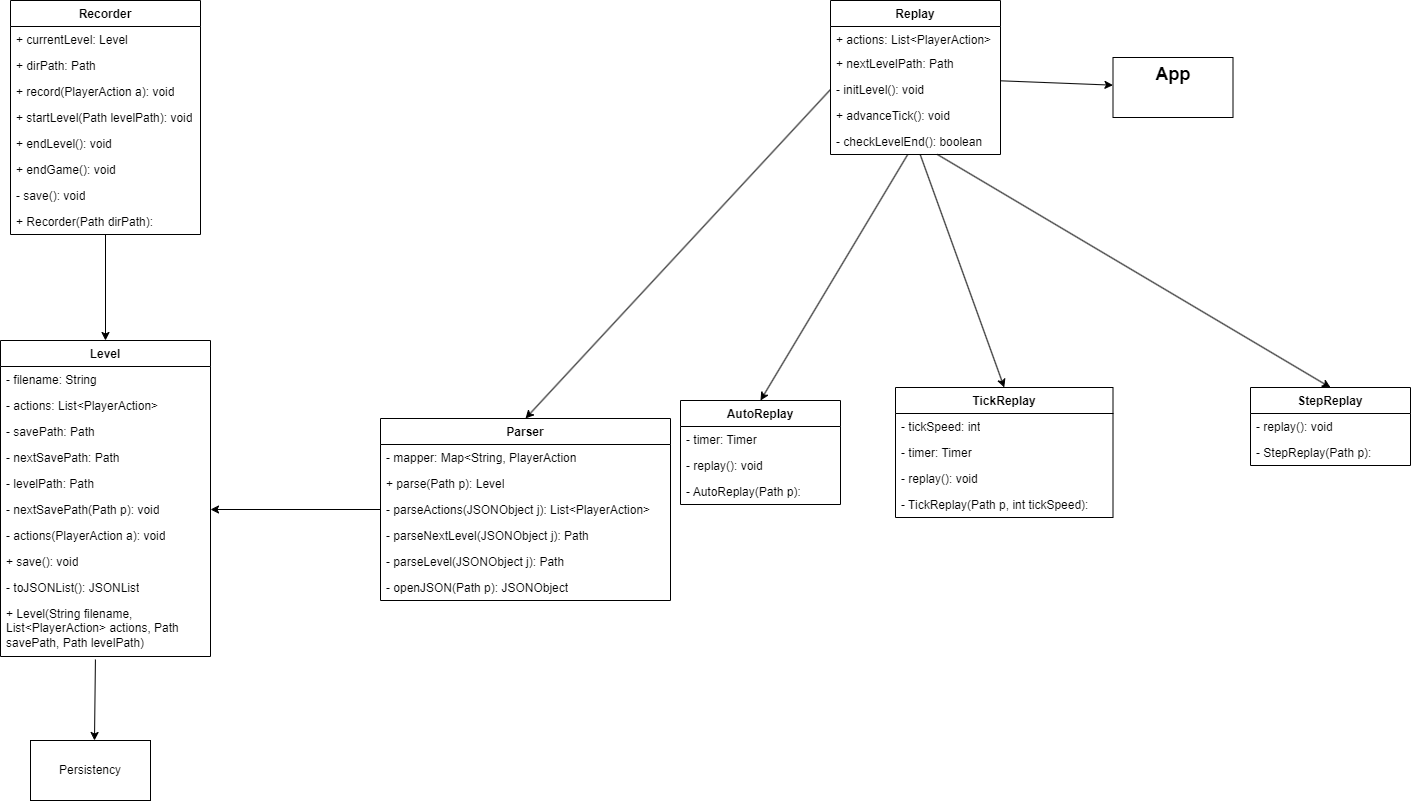

The diagram above was exported from draw.io. Its source (the exported page's mxGraphModel, read from the mxfile embedded in the PNG):
<mxGraphModel dx="1888" dy="1156" grid="1" gridSize="10" guides="1" tooltips="1" connect="1" arrows="1" fold="1" page="1" pageScale="1" pageWidth="850" pageHeight="1100" math="0" shadow="0">
  <root>
    <mxCell id="0" />
    <mxCell id="1" parent="0" />
    <mxCell id="61" value="" style="edgeStyle=none;html=1;" parent="1" source="11" target="35" edge="1">
      <mxGeometry relative="1" as="geometry">
        <mxPoint x="105" y="666" as="targetPoint" />
      </mxGeometry>
    </mxCell>
    <mxCell id="11" value="Recorder" style="swimlane;fontStyle=1;align=center;verticalAlign=top;childLayout=stackLayout;horizontal=1;startSize=26;horizontalStack=0;resizeParent=1;resizeParentMax=0;resizeLast=0;collapsible=1;marginBottom=0;whiteSpace=wrap;html=1;" parent="1" vertex="1">
      <mxGeometry x="10" y="10" width="190" height="234" as="geometry" />
    </mxCell>
    <mxCell id="12" value="+ currentLevel: Level" style="text;strokeColor=none;fillColor=none;align=left;verticalAlign=top;spacingLeft=4;spacingRight=4;overflow=hidden;rotatable=0;points=[[0,0.5],[1,0.5]];portConstraint=eastwest;whiteSpace=wrap;html=1;" parent="11" vertex="1">
      <mxGeometry y="26" width="190" height="26" as="geometry" />
    </mxCell>
    <mxCell id="13" value="+ dirPath: Path" style="text;strokeColor=none;fillColor=none;align=left;verticalAlign=top;spacingLeft=4;spacingRight=4;overflow=hidden;rotatable=0;points=[[0,0.5],[1,0.5]];portConstraint=eastwest;whiteSpace=wrap;html=1;" parent="11" vertex="1">
      <mxGeometry y="52" width="190" height="26" as="geometry" />
    </mxCell>
    <mxCell id="14" value="+ record(PlayerAction a): void" style="text;strokeColor=none;fillColor=none;align=left;verticalAlign=top;spacingLeft=4;spacingRight=4;overflow=hidden;rotatable=0;points=[[0,0.5],[1,0.5]];portConstraint=eastwest;whiteSpace=wrap;html=1;" parent="11" vertex="1">
      <mxGeometry y="78" width="190" height="26" as="geometry" />
    </mxCell>
    <mxCell id="15" value="+ startLevel(Path levelPath): void" style="text;strokeColor=none;fillColor=none;align=left;verticalAlign=top;spacingLeft=4;spacingRight=4;overflow=hidden;rotatable=0;points=[[0,0.5],[1,0.5]];portConstraint=eastwest;whiteSpace=wrap;html=1;" parent="11" vertex="1">
      <mxGeometry y="104" width="190" height="26" as="geometry" />
    </mxCell>
    <mxCell id="16" value="+ endLevel(): void" style="text;strokeColor=none;fillColor=none;align=left;verticalAlign=top;spacingLeft=4;spacingRight=4;overflow=hidden;rotatable=0;points=[[0,0.5],[1,0.5]];portConstraint=eastwest;whiteSpace=wrap;html=1;" parent="11" vertex="1">
      <mxGeometry y="130" width="190" height="26" as="geometry" />
    </mxCell>
    <mxCell id="17" value="+ endGame(): void" style="text;strokeColor=none;fillColor=none;align=left;verticalAlign=top;spacingLeft=4;spacingRight=4;overflow=hidden;rotatable=0;points=[[0,0.5],[1,0.5]];portConstraint=eastwest;whiteSpace=wrap;html=1;" parent="11" vertex="1">
      <mxGeometry y="156" width="190" height="26" as="geometry" />
    </mxCell>
    <mxCell id="18" value="- save(): void" style="text;strokeColor=none;fillColor=none;align=left;verticalAlign=top;spacingLeft=4;spacingRight=4;overflow=hidden;rotatable=0;points=[[0,0.5],[1,0.5]];portConstraint=eastwest;whiteSpace=wrap;html=1;" parent="11" vertex="1">
      <mxGeometry y="182" width="190" height="26" as="geometry" />
    </mxCell>
    <mxCell id="19" value="+ Recorder(Path dirPath): " style="text;strokeColor=none;fillColor=none;align=left;verticalAlign=top;spacingLeft=4;spacingRight=4;overflow=hidden;rotatable=0;points=[[0,0.5],[1,0.5]];portConstraint=eastwest;whiteSpace=wrap;html=1;" parent="11" vertex="1">
      <mxGeometry y="208" width="190" height="26" as="geometry" />
    </mxCell>
    <mxCell id="35" value="Level" style="swimlane;fontStyle=1;align=center;verticalAlign=top;childLayout=stackLayout;horizontal=1;startSize=26;horizontalStack=0;resizeParent=1;resizeParentMax=0;resizeLast=0;collapsible=1;marginBottom=0;whiteSpace=wrap;html=1;" parent="1" vertex="1">
      <mxGeometry y="350" width="210" height="316" as="geometry" />
    </mxCell>
    <mxCell id="36" value="- filename: String" style="text;strokeColor=none;fillColor=none;align=left;verticalAlign=top;spacingLeft=4;spacingRight=4;overflow=hidden;rotatable=0;points=[[0,0.5],[1,0.5]];portConstraint=eastwest;whiteSpace=wrap;html=1;" parent="35" vertex="1">
      <mxGeometry y="26" width="210" height="26" as="geometry" />
    </mxCell>
    <mxCell id="37" value="- actions: List&amp;lt;PlayerAction&amp;gt;" style="text;strokeColor=none;fillColor=none;align=left;verticalAlign=top;spacingLeft=4;spacingRight=4;overflow=hidden;rotatable=0;points=[[0,0.5],[1,0.5]];portConstraint=eastwest;whiteSpace=wrap;html=1;" parent="35" vertex="1">
      <mxGeometry y="52" width="210" height="26" as="geometry" />
    </mxCell>
    <mxCell id="38" value="- savePath: Path" style="text;strokeColor=none;fillColor=none;align=left;verticalAlign=top;spacingLeft=4;spacingRight=4;overflow=hidden;rotatable=0;points=[[0,0.5],[1,0.5]];portConstraint=eastwest;whiteSpace=wrap;html=1;" parent="35" vertex="1">
      <mxGeometry y="78" width="210" height="26" as="geometry" />
    </mxCell>
    <mxCell id="39" value="- nextSavePath: Path" style="text;strokeColor=none;fillColor=none;align=left;verticalAlign=top;spacingLeft=4;spacingRight=4;overflow=hidden;rotatable=0;points=[[0,0.5],[1,0.5]];portConstraint=eastwest;whiteSpace=wrap;html=1;" parent="35" vertex="1">
      <mxGeometry y="104" width="210" height="26" as="geometry" />
    </mxCell>
    <mxCell id="40" value="- levelPath: Path" style="text;strokeColor=none;fillColor=none;align=left;verticalAlign=top;spacingLeft=4;spacingRight=4;overflow=hidden;rotatable=0;points=[[0,0.5],[1,0.5]];portConstraint=eastwest;whiteSpace=wrap;html=1;" parent="35" vertex="1">
      <mxGeometry y="130" width="210" height="26" as="geometry" />
    </mxCell>
    <mxCell id="41" value="- nextSavePath(Path p): void" style="text;strokeColor=none;fillColor=none;align=left;verticalAlign=top;spacingLeft=4;spacingRight=4;overflow=hidden;rotatable=0;points=[[0,0.5],[1,0.5]];portConstraint=eastwest;whiteSpace=wrap;html=1;" parent="35" vertex="1">
      <mxGeometry y="156" width="210" height="26" as="geometry" />
    </mxCell>
    <mxCell id="42" value="- actions(PlayerAction a): void" style="text;strokeColor=none;fillColor=none;align=left;verticalAlign=top;spacingLeft=4;spacingRight=4;overflow=hidden;rotatable=0;points=[[0,0.5],[1,0.5]];portConstraint=eastwest;whiteSpace=wrap;html=1;" parent="35" vertex="1">
      <mxGeometry y="182" width="210" height="26" as="geometry" />
    </mxCell>
    <mxCell id="47" value="+ save(): void" style="text;strokeColor=none;fillColor=none;align=left;verticalAlign=top;spacingLeft=4;spacingRight=4;overflow=hidden;rotatable=0;points=[[0,0.5],[1,0.5]];portConstraint=eastwest;whiteSpace=wrap;html=1;" parent="35" vertex="1">
      <mxGeometry y="208" width="210" height="26" as="geometry" />
    </mxCell>
    <mxCell id="48" value="- toJSONList(): JSONList" style="text;strokeColor=none;fillColor=none;align=left;verticalAlign=top;spacingLeft=4;spacingRight=4;overflow=hidden;rotatable=0;points=[[0,0.5],[1,0.5]];portConstraint=eastwest;whiteSpace=wrap;html=1;" parent="35" vertex="1">
      <mxGeometry y="234" width="210" height="26" as="geometry" />
    </mxCell>
    <mxCell id="49" value="+ Level(String filename, List&amp;lt;PlayerAction&amp;gt; actions, Path savePath, Path levelPath)" style="text;strokeColor=none;fillColor=none;align=left;verticalAlign=top;spacingLeft=4;spacingRight=4;overflow=hidden;rotatable=0;points=[[0,0.5],[1,0.5]];portConstraint=eastwest;whiteSpace=wrap;html=1;" parent="35" vertex="1">
      <mxGeometry y="260" width="210" height="56" as="geometry" />
    </mxCell>
    <mxCell id="73" style="edgeStyle=none;html=1;entryX=1;entryY=0.5;entryDx=0;entryDy=0;" parent="1" source="51" target="41" edge="1">
      <mxGeometry relative="1" as="geometry" />
    </mxCell>
    <mxCell id="51" value="Parser" style="swimlane;fontStyle=1;align=center;verticalAlign=top;childLayout=stackLayout;horizontal=1;startSize=26;horizontalStack=0;resizeParent=1;resizeParentMax=0;resizeLast=0;collapsible=1;marginBottom=0;whiteSpace=wrap;html=1;" parent="1" vertex="1">
      <mxGeometry x="380" y="428" width="290" height="182" as="geometry" />
    </mxCell>
    <mxCell id="52" value="- mapper: Map&amp;lt;String, PlayerAction" style="text;strokeColor=none;fillColor=none;align=left;verticalAlign=top;spacingLeft=4;spacingRight=4;overflow=hidden;rotatable=0;points=[[0,0.5],[1,0.5]];portConstraint=eastwest;whiteSpace=wrap;html=1;" parent="51" vertex="1">
      <mxGeometry y="26" width="290" height="26" as="geometry" />
    </mxCell>
    <mxCell id="53" value="+ parse(Path p): Level" style="text;strokeColor=none;fillColor=none;align=left;verticalAlign=top;spacingLeft=4;spacingRight=4;overflow=hidden;rotatable=0;points=[[0,0.5],[1,0.5]];portConstraint=eastwest;whiteSpace=wrap;html=1;" parent="51" vertex="1">
      <mxGeometry y="52" width="290" height="26" as="geometry" />
    </mxCell>
    <mxCell id="54" value="- parseActions(JSONObject j): List&amp;lt;PlayerAction&amp;gt;" style="text;strokeColor=none;fillColor=none;align=left;verticalAlign=top;spacingLeft=4;spacingRight=4;overflow=hidden;rotatable=0;points=[[0,0.5],[1,0.5]];portConstraint=eastwest;whiteSpace=wrap;html=1;" parent="51" vertex="1">
      <mxGeometry y="78" width="290" height="26" as="geometry" />
    </mxCell>
    <mxCell id="55" value="- parseNextLevel(JSONObject j): Path" style="text;strokeColor=none;fillColor=none;align=left;verticalAlign=top;spacingLeft=4;spacingRight=4;overflow=hidden;rotatable=0;points=[[0,0.5],[1,0.5]];portConstraint=eastwest;whiteSpace=wrap;html=1;" parent="51" vertex="1">
      <mxGeometry y="104" width="290" height="26" as="geometry" />
    </mxCell>
    <mxCell id="56" value="- parseLevel(JSONObject j): Path" style="text;strokeColor=none;fillColor=none;align=left;verticalAlign=top;spacingLeft=4;spacingRight=4;overflow=hidden;rotatable=0;points=[[0,0.5],[1,0.5]];portConstraint=eastwest;whiteSpace=wrap;html=1;" parent="51" vertex="1">
      <mxGeometry y="130" width="290" height="26" as="geometry" />
    </mxCell>
    <mxCell id="59" value="- openJSON(Path p): JSONObject" style="text;strokeColor=none;fillColor=none;align=left;verticalAlign=top;spacingLeft=4;spacingRight=4;overflow=hidden;rotatable=0;points=[[0,0.5],[1,0.5]];portConstraint=eastwest;whiteSpace=wrap;html=1;" parent="51" vertex="1">
      <mxGeometry y="156" width="290" height="26" as="geometry" />
    </mxCell>
    <mxCell id="62" value="" style="edgeStyle=none;html=1;exitX=0.452;exitY=1.054;exitDx=0;exitDy=0;exitPerimeter=0;" parent="1" source="49" edge="1">
      <mxGeometry relative="1" as="geometry">
        <mxPoint x="94" y="660" as="sourcePoint" />
        <mxPoint x="94" y="750" as="targetPoint" />
      </mxGeometry>
    </mxCell>
    <mxCell id="63" value="Persistency" style="rounded=0;whiteSpace=wrap;html=1;" parent="1" vertex="1">
      <mxGeometry x="30" y="750" width="120" height="60" as="geometry" />
    </mxCell>
    <mxCell id="79" value="" style="edgeStyle=none;html=1;" parent="1" source="64" target="78" edge="1">
      <mxGeometry relative="1" as="geometry" />
    </mxCell>
    <mxCell id="64" value="Replay" style="swimlane;fontStyle=1;align=center;verticalAlign=top;childLayout=stackLayout;horizontal=1;startSize=26;horizontalStack=0;resizeParent=1;resizeParentMax=0;resizeLast=0;collapsible=1;marginBottom=0;whiteSpace=wrap;html=1;" parent="1" vertex="1">
      <mxGeometry x="830" y="10" width="170" height="154" as="geometry" />
    </mxCell>
    <mxCell id="65" value="+ actions: List&amp;lt;PlayerAction&amp;gt;" style="text;strokeColor=none;fillColor=none;align=left;verticalAlign=top;spacingLeft=4;spacingRight=4;overflow=hidden;rotatable=0;points=[[0,0.5],[1,0.5]];portConstraint=eastwest;whiteSpace=wrap;html=1;" parent="64" vertex="1">
      <mxGeometry y="26" width="170" height="24" as="geometry" />
    </mxCell>
    <mxCell id="66" value="+ nextLevelPath: Path" style="text;strokeColor=none;fillColor=none;align=left;verticalAlign=top;spacingLeft=4;spacingRight=4;overflow=hidden;rotatable=0;points=[[0,0.5],[1,0.5]];portConstraint=eastwest;whiteSpace=wrap;html=1;" parent="64" vertex="1">
      <mxGeometry y="50" width="170" height="26" as="geometry" />
    </mxCell>
    <mxCell id="67" value="- initLevel(): void" style="text;strokeColor=none;fillColor=none;align=left;verticalAlign=top;spacingLeft=4;spacingRight=4;overflow=hidden;rotatable=0;points=[[0,0.5],[1,0.5]];portConstraint=eastwest;whiteSpace=wrap;html=1;" parent="64" vertex="1">
      <mxGeometry y="76" width="170" height="26" as="geometry" />
    </mxCell>
    <mxCell id="68" value="+ advanceTick(): void" style="text;strokeColor=none;fillColor=none;align=left;verticalAlign=top;spacingLeft=4;spacingRight=4;overflow=hidden;rotatable=0;points=[[0,0.5],[1,0.5]];portConstraint=eastwest;whiteSpace=wrap;html=1;" parent="64" vertex="1">
      <mxGeometry y="102" width="170" height="26" as="geometry" />
    </mxCell>
    <mxCell id="69" value="- checkLevelEnd(): boolean" style="text;strokeColor=none;fillColor=none;align=left;verticalAlign=top;spacingLeft=4;spacingRight=4;overflow=hidden;rotatable=0;points=[[0,0.5],[1,0.5]];portConstraint=eastwest;whiteSpace=wrap;html=1;" parent="64" vertex="1">
      <mxGeometry y="128" width="170" height="26" as="geometry" />
    </mxCell>
    <mxCell id="72" style="edgeStyle=none;html=1;entryX=0.5;entryY=0;entryDx=0;entryDy=0;exitX=0;exitY=0.5;exitDx=0;exitDy=0;" parent="1" source="67" target="51" edge="1">
      <mxGeometry relative="1" as="geometry" />
    </mxCell>
    <mxCell id="78" value="&lt;div style=&quot;text-align: justify;&quot;&gt;&lt;span style=&quot;background-color: initial;&quot;&gt;&lt;font style=&quot;font-size: 18px;&quot;&gt;App&lt;/font&gt;&lt;/span&gt;&lt;/div&gt;" style="whiteSpace=wrap;html=1;verticalAlign=top;fontStyle=1;startSize=26;align=center;" parent="1" vertex="1">
      <mxGeometry x="1112.5" y="67" width="120" height="60" as="geometry" />
    </mxCell>
    <mxCell id="80" value="AutoReplay" style="swimlane;fontStyle=1;align=center;verticalAlign=top;childLayout=stackLayout;horizontal=1;startSize=26;horizontalStack=0;resizeParent=1;resizeParentMax=0;resizeLast=0;collapsible=1;marginBottom=0;whiteSpace=wrap;html=1;" parent="1" vertex="1">
      <mxGeometry x="680" y="410" width="160" height="104" as="geometry" />
    </mxCell>
    <mxCell id="81" value="- timer: Timer" style="text;strokeColor=none;fillColor=none;align=left;verticalAlign=top;spacingLeft=4;spacingRight=4;overflow=hidden;rotatable=0;points=[[0,0.5],[1,0.5]];portConstraint=eastwest;whiteSpace=wrap;html=1;" parent="80" vertex="1">
      <mxGeometry y="26" width="160" height="26" as="geometry" />
    </mxCell>
    <mxCell id="82" value="- replay(): void" style="text;strokeColor=none;fillColor=none;align=left;verticalAlign=top;spacingLeft=4;spacingRight=4;overflow=hidden;rotatable=0;points=[[0,0.5],[1,0.5]];portConstraint=eastwest;whiteSpace=wrap;html=1;" parent="80" vertex="1">
      <mxGeometry y="52" width="160" height="26" as="geometry" />
    </mxCell>
    <mxCell id="83" value="- AutoReplay(Path p): " style="text;strokeColor=none;fillColor=none;align=left;verticalAlign=top;spacingLeft=4;spacingRight=4;overflow=hidden;rotatable=0;points=[[0,0.5],[1,0.5]];portConstraint=eastwest;whiteSpace=wrap;html=1;" parent="80" vertex="1">
      <mxGeometry y="78" width="160" height="26" as="geometry" />
    </mxCell>
    <mxCell id="84" value="TickReplay" style="swimlane;fontStyle=1;align=center;verticalAlign=top;childLayout=stackLayout;horizontal=1;startSize=26;horizontalStack=0;resizeParent=1;resizeParentMax=0;resizeLast=0;collapsible=1;marginBottom=0;whiteSpace=wrap;html=1;" parent="1" vertex="1">
      <mxGeometry x="895" y="397" width="217.5" height="130" as="geometry" />
    </mxCell>
    <mxCell id="85" value="- tickSpeed: int" style="text;strokeColor=none;fillColor=none;align=left;verticalAlign=top;spacingLeft=4;spacingRight=4;overflow=hidden;rotatable=0;points=[[0,0.5],[1,0.5]];portConstraint=eastwest;whiteSpace=wrap;html=1;" parent="84" vertex="1">
      <mxGeometry y="26" width="217.5" height="26" as="geometry" />
    </mxCell>
    <mxCell id="86" value="- timer: Timer" style="text;strokeColor=none;fillColor=none;align=left;verticalAlign=top;spacingLeft=4;spacingRight=4;overflow=hidden;rotatable=0;points=[[0,0.5],[1,0.5]];portConstraint=eastwest;whiteSpace=wrap;html=1;" parent="84" vertex="1">
      <mxGeometry y="52" width="217.5" height="26" as="geometry" />
    </mxCell>
    <mxCell id="87" value="- replay(): void" style="text;strokeColor=none;fillColor=none;align=left;verticalAlign=top;spacingLeft=4;spacingRight=4;overflow=hidden;rotatable=0;points=[[0,0.5],[1,0.5]];portConstraint=eastwest;whiteSpace=wrap;html=1;" parent="84" vertex="1">
      <mxGeometry y="78" width="217.5" height="26" as="geometry" />
    </mxCell>
    <mxCell id="88" value="- TickReplay(Path p, int tickSpeed): " style="text;strokeColor=none;fillColor=none;align=left;verticalAlign=top;spacingLeft=4;spacingRight=4;overflow=hidden;rotatable=0;points=[[0,0.5],[1,0.5]];portConstraint=eastwest;whiteSpace=wrap;html=1;" parent="84" vertex="1">
      <mxGeometry y="104" width="217.5" height="26" as="geometry" />
    </mxCell>
    <mxCell id="89" value="StepReplay" style="swimlane;fontStyle=1;align=center;verticalAlign=top;childLayout=stackLayout;horizontal=1;startSize=26;horizontalStack=0;resizeParent=1;resizeParentMax=0;resizeLast=0;collapsible=1;marginBottom=0;whiteSpace=wrap;html=1;" parent="1" vertex="1">
      <mxGeometry x="1250" y="397" width="160" height="78" as="geometry" />
    </mxCell>
    <mxCell id="90" value="- replay(): void" style="text;strokeColor=none;fillColor=none;align=left;verticalAlign=top;spacingLeft=4;spacingRight=4;overflow=hidden;rotatable=0;points=[[0,0.5],[1,0.5]];portConstraint=eastwest;whiteSpace=wrap;html=1;" parent="89" vertex="1">
      <mxGeometry y="26" width="160" height="26" as="geometry" />
    </mxCell>
    <mxCell id="91" value="- StepReplay(Path p): " style="text;strokeColor=none;fillColor=none;align=left;verticalAlign=top;spacingLeft=4;spacingRight=4;overflow=hidden;rotatable=0;points=[[0,0.5],[1,0.5]];portConstraint=eastwest;whiteSpace=wrap;html=1;" parent="89" vertex="1">
      <mxGeometry y="52" width="160" height="26" as="geometry" />
    </mxCell>
    <mxCell id="92" style="edgeStyle=none;html=1;entryX=0.5;entryY=0;entryDx=0;entryDy=0;fontSize=18;" parent="1" source="69" target="80" edge="1">
      <mxGeometry relative="1" as="geometry" />
    </mxCell>
    <mxCell id="93" style="edgeStyle=none;html=1;entryX=0.5;entryY=0;entryDx=0;entryDy=0;fontSize=18;" parent="1" source="69" target="84" edge="1">
      <mxGeometry relative="1" as="geometry" />
    </mxCell>
    <mxCell id="94" style="edgeStyle=none;html=1;entryX=0.5;entryY=0;entryDx=0;entryDy=0;fontSize=18;" parent="1" source="69" target="89" edge="1">
      <mxGeometry relative="1" as="geometry" />
    </mxCell>
  </root>
</mxGraphModel>